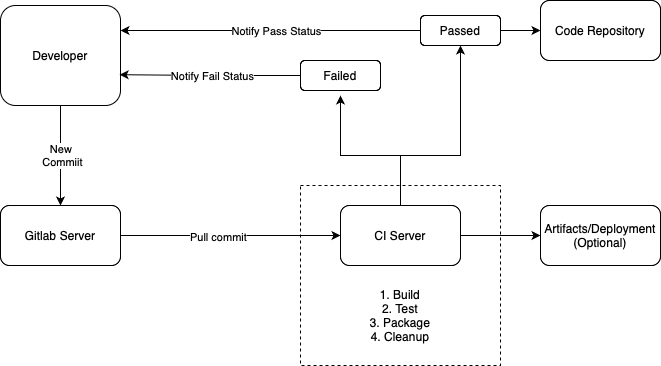

The diagram above was exported from draw.io. Its source (the exported page's mxGraphModel, read from the mxfile embedded in the PNG):
<mxGraphModel dx="1195" dy="670" grid="1" gridSize="10" guides="1" tooltips="1" connect="1" arrows="1" fold="1" page="1" pageScale="1" pageWidth="850" pageHeight="1100" math="0" shadow="0">
  <root>
    <mxCell id="0" />
    <mxCell id="1" parent="0" />
    <mxCell id="1OOdcdmK28pcCC1Wz159-20" value="&lt;div style=&quot;padding-top: 80px;&quot;&gt;1. Build&lt;/div&gt;&lt;div style=&quot;&quot;&gt;2. Test&lt;/div&gt;&lt;div style=&quot;&quot;&gt;3. Package&lt;/div&gt;&lt;div style=&quot;&quot;&gt;4. Cleanup&lt;/div&gt;" style="rounded=0;whiteSpace=wrap;html=1;dashed=1;align=center;fillColor=none;" vertex="1" parent="1">
      <mxGeometry x="440" y="390" width="200" height="180" as="geometry" />
    </mxCell>
    <mxCell id="1OOdcdmK28pcCC1Wz159-2" style="edgeStyle=orthogonalEdgeStyle;rounded=0;orthogonalLoop=1;jettySize=auto;html=1;" edge="1" parent="1" source="1OOdcdmK28pcCC1Wz159-1">
      <mxGeometry relative="1" as="geometry">
        <mxPoint x="200" y="410" as="targetPoint" />
      </mxGeometry>
    </mxCell>
    <mxCell id="1OOdcdmK28pcCC1Wz159-14" value="New&amp;nbsp;&lt;div&gt;Commiit&lt;/div&gt;" style="edgeLabel;html=1;align=center;verticalAlign=middle;resizable=0;points=[];" vertex="1" connectable="0" parent="1OOdcdmK28pcCC1Wz159-2">
      <mxGeometry x="0.005" y="1" relative="1" as="geometry">
        <mxPoint y="-1" as="offset" />
      </mxGeometry>
    </mxCell>
    <mxCell id="1OOdcdmK28pcCC1Wz159-1" value="Developer" style="rounded=1;whiteSpace=wrap;html=1;fillColor=none;" vertex="1" parent="1">
      <mxGeometry x="140" y="210" width="120" height="100" as="geometry" />
    </mxCell>
    <mxCell id="1OOdcdmK28pcCC1Wz159-5" style="edgeStyle=orthogonalEdgeStyle;rounded=0;orthogonalLoop=1;jettySize=auto;html=1;" edge="1" parent="1" source="1OOdcdmK28pcCC1Wz159-4">
      <mxGeometry relative="1" as="geometry">
        <mxPoint x="480" y="440" as="targetPoint" />
      </mxGeometry>
    </mxCell>
    <mxCell id="1OOdcdmK28pcCC1Wz159-15" value="Pull commit" style="edgeLabel;html=1;align=center;verticalAlign=middle;resizable=0;points=[];" vertex="1" connectable="0" parent="1OOdcdmK28pcCC1Wz159-5">
      <mxGeometry x="-0.1232" y="-1" relative="1" as="geometry">
        <mxPoint as="offset" />
      </mxGeometry>
    </mxCell>
    <mxCell id="1OOdcdmK28pcCC1Wz159-4" value="Gitlab Server" style="rounded=1;whiteSpace=wrap;html=1;fillColor=none;" vertex="1" parent="1">
      <mxGeometry x="140" y="410" width="120" height="60" as="geometry" />
    </mxCell>
    <mxCell id="1OOdcdmK28pcCC1Wz159-8" style="edgeStyle=orthogonalEdgeStyle;rounded=0;orthogonalLoop=1;jettySize=auto;html=1;entryX=0.5;entryY=1;entryDx=0;entryDy=0;" edge="1" parent="1" source="1OOdcdmK28pcCC1Wz159-6" target="1OOdcdmK28pcCC1Wz159-10">
      <mxGeometry relative="1" as="geometry">
        <mxPoint x="600" y="300" as="targetPoint" />
        <Array as="points">
          <mxPoint x="540" y="360" />
          <mxPoint x="600" y="360" />
        </Array>
      </mxGeometry>
    </mxCell>
    <mxCell id="1OOdcdmK28pcCC1Wz159-18" style="edgeStyle=orthogonalEdgeStyle;rounded=0;orthogonalLoop=1;jettySize=auto;html=1;" edge="1" parent="1" source="1OOdcdmK28pcCC1Wz159-6">
      <mxGeometry relative="1" as="geometry">
        <mxPoint x="480" y="300" as="targetPoint" />
        <Array as="points">
          <mxPoint x="540" y="360" />
          <mxPoint x="480" y="360" />
        </Array>
      </mxGeometry>
    </mxCell>
    <mxCell id="1OOdcdmK28pcCC1Wz159-21" style="edgeStyle=orthogonalEdgeStyle;rounded=0;orthogonalLoop=1;jettySize=auto;html=1;entryX=0;entryY=0.5;entryDx=0;entryDy=0;" edge="1" parent="1" source="1OOdcdmK28pcCC1Wz159-6" target="1OOdcdmK28pcCC1Wz159-22">
      <mxGeometry relative="1" as="geometry">
        <mxPoint x="670" y="440" as="targetPoint" />
      </mxGeometry>
    </mxCell>
    <mxCell id="1OOdcdmK28pcCC1Wz159-6" value="CI Server" style="rounded=1;whiteSpace=wrap;html=1;fillColor=none;" vertex="1" parent="1">
      <mxGeometry x="480" y="410" width="120" height="60" as="geometry" />
    </mxCell>
    <mxCell id="1OOdcdmK28pcCC1Wz159-11" style="edgeStyle=orthogonalEdgeStyle;rounded=0;orthogonalLoop=1;jettySize=auto;html=1;entryX=0.993;entryY=0.692;entryDx=0;entryDy=0;entryPerimeter=0;" edge="1" parent="1" source="1OOdcdmK28pcCC1Wz159-9" target="1OOdcdmK28pcCC1Wz159-1">
      <mxGeometry relative="1" as="geometry" />
    </mxCell>
    <mxCell id="1OOdcdmK28pcCC1Wz159-16" value="Notify Fail Status" style="edgeLabel;html=1;align=center;verticalAlign=middle;resizable=0;points=[];" vertex="1" connectable="0" parent="1OOdcdmK28pcCC1Wz159-11">
      <mxGeometry x="-0.0185" relative="1" as="geometry">
        <mxPoint as="offset" />
      </mxGeometry>
    </mxCell>
    <mxCell id="1OOdcdmK28pcCC1Wz159-9" value="Failed" style="rounded=1;whiteSpace=wrap;html=1;fillColor=none;" vertex="1" parent="1">
      <mxGeometry x="440" y="265" width="80" height="30" as="geometry" />
    </mxCell>
    <mxCell id="1OOdcdmK28pcCC1Wz159-12" style="edgeStyle=orthogonalEdgeStyle;rounded=0;orthogonalLoop=1;jettySize=auto;html=1;entryX=0;entryY=0.5;entryDx=0;entryDy=0;" edge="1" parent="1" source="1OOdcdmK28pcCC1Wz159-10" target="1OOdcdmK28pcCC1Wz159-13">
      <mxGeometry relative="1" as="geometry">
        <mxPoint x="680" y="280" as="targetPoint" />
      </mxGeometry>
    </mxCell>
    <mxCell id="1OOdcdmK28pcCC1Wz159-17" style="edgeStyle=orthogonalEdgeStyle;rounded=0;orthogonalLoop=1;jettySize=auto;html=1;entryX=1;entryY=0.25;entryDx=0;entryDy=0;" edge="1" parent="1" source="1OOdcdmK28pcCC1Wz159-10" target="1OOdcdmK28pcCC1Wz159-1">
      <mxGeometry relative="1" as="geometry" />
    </mxCell>
    <mxCell id="1OOdcdmK28pcCC1Wz159-19" value="Notify Pass Status" style="edgeLabel;html=1;align=center;verticalAlign=middle;resizable=0;points=[];" vertex="1" connectable="0" parent="1OOdcdmK28pcCC1Wz159-17">
      <mxGeometry x="-0.0333" relative="1" as="geometry">
        <mxPoint as="offset" />
      </mxGeometry>
    </mxCell>
    <mxCell id="1OOdcdmK28pcCC1Wz159-10" value="Passed" style="rounded=1;whiteSpace=wrap;html=1;fillColor=none;" vertex="1" parent="1">
      <mxGeometry x="560" y="220" width="80" height="30" as="geometry" />
    </mxCell>
    <mxCell id="1OOdcdmK28pcCC1Wz159-13" value="Code Repository" style="rounded=1;whiteSpace=wrap;html=1;fillColor=none;" vertex="1" parent="1">
      <mxGeometry x="680" y="205" width="120" height="60" as="geometry" />
    </mxCell>
    <mxCell id="1OOdcdmK28pcCC1Wz159-22" value="Artifacts/Deployment&lt;div&gt;(Optional)&lt;/div&gt;" style="rounded=1;whiteSpace=wrap;html=1;fillColor=none;" vertex="1" parent="1">
      <mxGeometry x="680" y="410" width="120" height="60" as="geometry" />
    </mxCell>
  </root>
</mxGraphModel>